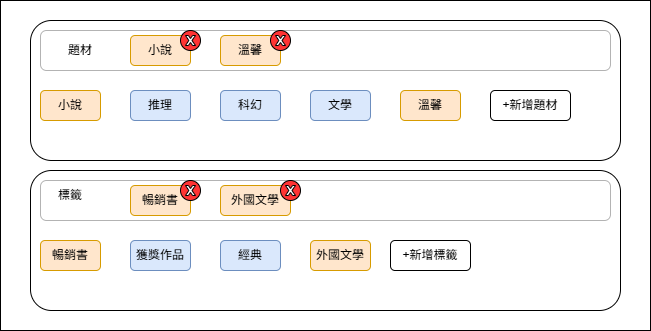

The diagram above was exported from draw.io. Its source (the exported page's mxGraphModel, read from the mxfile embedded in the PNG):
<mxGraphModel dx="1389" dy="831" grid="1" gridSize="10" guides="1" tooltips="1" connect="1" arrows="1" fold="1" page="1" pageScale="1" pageWidth="827" pageHeight="1169" math="0" shadow="0">
  <root>
    <mxCell id="0" />
    <mxCell id="1" parent="0" />
    <mxCell id="QWHWrBPyDcIuH5LoBPDl-1" value="" style="rounded=0;whiteSpace=wrap;html=1;" vertex="1" parent="1">
      <mxGeometry x="110" y="160" width="650" height="330" as="geometry" />
    </mxCell>
    <mxCell id="QWHWrBPyDcIuH5LoBPDl-4" value="" style="rounded=1;whiteSpace=wrap;html=1;" vertex="1" parent="1">
      <mxGeometry x="140" y="180" width="590" height="140" as="geometry" />
    </mxCell>
    <mxCell id="QWHWrBPyDcIuH5LoBPDl-22" value="" style="rounded=1;whiteSpace=wrap;html=1;fillColor=none;strokeColor=#B3B3B3;" vertex="1" parent="1">
      <mxGeometry x="150" y="190" width="570" height="40" as="geometry" />
    </mxCell>
    <mxCell id="QWHWrBPyDcIuH5LoBPDl-2" value="題材" style="text;html=1;align=center;verticalAlign=middle;whiteSpace=wrap;rounded=0;" vertex="1" parent="1">
      <mxGeometry x="160" y="195" width="60" height="30" as="geometry" />
    </mxCell>
    <mxCell id="QWHWrBPyDcIuH5LoBPDl-5" value="" style="rounded=1;whiteSpace=wrap;html=1;" vertex="1" parent="1">
      <mxGeometry x="140" y="330" width="590" height="140" as="geometry" />
    </mxCell>
    <mxCell id="QWHWrBPyDcIuH5LoBPDl-3" value="標籤" style="text;html=1;align=center;verticalAlign=middle;whiteSpace=wrap;rounded=0;" vertex="1" parent="1">
      <mxGeometry x="150" y="340" width="60" height="30" as="geometry" />
    </mxCell>
    <mxCell id="QWHWrBPyDcIuH5LoBPDl-7" value="小說" style="text;html=1;align=center;verticalAlign=middle;whiteSpace=wrap;rounded=1;strokeColor=#d79b00;fillColor=#ffe6cc;" vertex="1" parent="1">
      <mxGeometry x="150" y="250" width="60" height="30" as="geometry" />
    </mxCell>
    <mxCell id="QWHWrBPyDcIuH5LoBPDl-8" value="推理" style="text;html=1;align=center;verticalAlign=middle;whiteSpace=wrap;rounded=1;strokeColor=#6c8ebf;fillColor=#dae8fc;" vertex="1" parent="1">
      <mxGeometry x="240" y="250" width="60" height="30" as="geometry" />
    </mxCell>
    <mxCell id="QWHWrBPyDcIuH5LoBPDl-9" value="科幻" style="text;html=1;align=center;verticalAlign=middle;whiteSpace=wrap;rounded=1;strokeColor=#6c8ebf;fillColor=#dae8fc;" vertex="1" parent="1">
      <mxGeometry x="330" y="250" width="60" height="30" as="geometry" />
    </mxCell>
    <mxCell id="QWHWrBPyDcIuH5LoBPDl-10" value="文學" style="text;html=1;align=center;verticalAlign=middle;whiteSpace=wrap;rounded=1;strokeColor=#6c8ebf;fillColor=#dae8fc;" vertex="1" parent="1">
      <mxGeometry x="420" y="250" width="60" height="30" as="geometry" />
    </mxCell>
    <mxCell id="QWHWrBPyDcIuH5LoBPDl-12" value="溫馨" style="text;html=1;align=center;verticalAlign=middle;whiteSpace=wrap;rounded=1;strokeColor=#d79b00;fillColor=#ffe6cc;" vertex="1" parent="1">
      <mxGeometry x="510" y="250" width="60" height="30" as="geometry" />
    </mxCell>
    <mxCell id="QWHWrBPyDcIuH5LoBPDl-13" value="暢銷書" style="text;html=1;align=center;verticalAlign=middle;whiteSpace=wrap;rounded=1;strokeColor=#d79b00;fillColor=#ffe6cc;" vertex="1" parent="1">
      <mxGeometry x="150" y="400" width="60" height="30" as="geometry" />
    </mxCell>
    <mxCell id="QWHWrBPyDcIuH5LoBPDl-14" value="獲獎作品" style="text;html=1;align=center;verticalAlign=middle;whiteSpace=wrap;rounded=1;strokeColor=#6c8ebf;fillColor=#dae8fc;" vertex="1" parent="1">
      <mxGeometry x="240" y="400" width="60" height="30" as="geometry" />
    </mxCell>
    <mxCell id="QWHWrBPyDcIuH5LoBPDl-16" value="經典" style="text;html=1;align=center;verticalAlign=middle;whiteSpace=wrap;rounded=1;strokeColor=#6c8ebf;fillColor=#dae8fc;" vertex="1" parent="1">
      <mxGeometry x="330" y="400" width="60" height="30" as="geometry" />
    </mxCell>
    <mxCell id="QWHWrBPyDcIuH5LoBPDl-17" value="外國文學" style="text;html=1;align=center;verticalAlign=middle;whiteSpace=wrap;rounded=1;strokeColor=#d79b00;fillColor=#ffe6cc;" vertex="1" parent="1">
      <mxGeometry x="420" y="400" width="60" height="30" as="geometry" />
    </mxCell>
    <mxCell id="QWHWrBPyDcIuH5LoBPDl-19" value="+新增題材" style="text;html=1;align=center;verticalAlign=middle;whiteSpace=wrap;rounded=1;strokeColor=default;" vertex="1" parent="1">
      <mxGeometry x="600" y="250" width="80" height="30" as="geometry" />
    </mxCell>
    <mxCell id="QWHWrBPyDcIuH5LoBPDl-20" value="+新增標籤" style="text;html=1;align=center;verticalAlign=middle;whiteSpace=wrap;rounded=1;strokeColor=default;" vertex="1" parent="1">
      <mxGeometry x="500" y="400" width="80" height="30" as="geometry" />
    </mxCell>
    <mxCell id="QWHWrBPyDcIuH5LoBPDl-25" value="" style="rounded=1;whiteSpace=wrap;html=1;fillColor=none;strokeColor=#B3B3B3;" vertex="1" parent="1">
      <mxGeometry x="150" y="340" width="570" height="40" as="geometry" />
    </mxCell>
    <mxCell id="QWHWrBPyDcIuH5LoBPDl-26" value="小說" style="text;html=1;align=center;verticalAlign=middle;whiteSpace=wrap;rounded=1;strokeColor=#d79b00;fillColor=#ffe6cc;" vertex="1" parent="1">
      <mxGeometry x="240" y="195" width="60" height="30" as="geometry" />
    </mxCell>
    <mxCell id="QWHWrBPyDcIuH5LoBPDl-27" value="溫馨" style="text;html=1;align=center;verticalAlign=middle;whiteSpace=wrap;rounded=1;strokeColor=#d79b00;fillColor=#ffe6cc;" vertex="1" parent="1">
      <mxGeometry x="330" y="195" width="60" height="30" as="geometry" />
    </mxCell>
    <mxCell id="QWHWrBPyDcIuH5LoBPDl-28" value="暢銷書" style="text;html=1;align=center;verticalAlign=middle;whiteSpace=wrap;rounded=1;strokeColor=#d79b00;fillColor=#ffe6cc;" vertex="1" parent="1">
      <mxGeometry x="240" y="345" width="60" height="30" as="geometry" />
    </mxCell>
    <mxCell id="QWHWrBPyDcIuH5LoBPDl-29" value="外國文學" style="text;html=1;align=center;verticalAlign=middle;whiteSpace=wrap;rounded=1;strokeColor=#d79b00;fillColor=#ffe6cc;" vertex="1" parent="1">
      <mxGeometry x="330" y="345" width="70" height="30" as="geometry" />
    </mxCell>
    <mxCell id="QWHWrBPyDcIuH5LoBPDl-32" value="" style="group" vertex="1" connectable="0" parent="1">
      <mxGeometry x="290" y="190" width="20" height="20" as="geometry" />
    </mxCell>
    <mxCell id="QWHWrBPyDcIuH5LoBPDl-30" value="" style="ellipse;whiteSpace=wrap;html=1;aspect=fixed;fillColor=#FF3333;strokeColor=default;" vertex="1" parent="QWHWrBPyDcIuH5LoBPDl-32">
      <mxGeometry width="20" height="20" as="geometry" />
    </mxCell>
    <mxCell id="QWHWrBPyDcIuH5LoBPDl-31" value="" style="verticalLabelPosition=bottom;verticalAlign=top;html=1;shape=mxgraph.basic.x" vertex="1" parent="QWHWrBPyDcIuH5LoBPDl-32">
      <mxGeometry x="5" y="5" width="10" height="10" as="geometry" />
    </mxCell>
    <mxCell id="QWHWrBPyDcIuH5LoBPDl-35" value="" style="group" vertex="1" connectable="0" parent="1">
      <mxGeometry x="380" y="190" width="20" height="20" as="geometry" />
    </mxCell>
    <mxCell id="QWHWrBPyDcIuH5LoBPDl-36" value="" style="ellipse;whiteSpace=wrap;html=1;aspect=fixed;fillColor=#FF3333;strokeColor=default;" vertex="1" parent="QWHWrBPyDcIuH5LoBPDl-35">
      <mxGeometry width="20" height="20" as="geometry" />
    </mxCell>
    <mxCell id="QWHWrBPyDcIuH5LoBPDl-37" value="" style="verticalLabelPosition=bottom;verticalAlign=top;html=1;shape=mxgraph.basic.x" vertex="1" parent="QWHWrBPyDcIuH5LoBPDl-35">
      <mxGeometry x="5" y="5" width="10" height="10" as="geometry" />
    </mxCell>
    <mxCell id="QWHWrBPyDcIuH5LoBPDl-38" value="" style="group" vertex="1" connectable="0" parent="1">
      <mxGeometry x="290" y="340" width="20" height="20" as="geometry" />
    </mxCell>
    <mxCell id="QWHWrBPyDcIuH5LoBPDl-39" value="" style="ellipse;whiteSpace=wrap;html=1;aspect=fixed;fillColor=#FF3333;strokeColor=default;" vertex="1" parent="QWHWrBPyDcIuH5LoBPDl-38">
      <mxGeometry width="20" height="20" as="geometry" />
    </mxCell>
    <mxCell id="QWHWrBPyDcIuH5LoBPDl-40" value="" style="verticalLabelPosition=bottom;verticalAlign=top;html=1;shape=mxgraph.basic.x" vertex="1" parent="QWHWrBPyDcIuH5LoBPDl-38">
      <mxGeometry x="5" y="5" width="10" height="10" as="geometry" />
    </mxCell>
    <mxCell id="QWHWrBPyDcIuH5LoBPDl-41" value="" style="group" vertex="1" connectable="0" parent="1">
      <mxGeometry x="390" y="340" width="20" height="20" as="geometry" />
    </mxCell>
    <mxCell id="QWHWrBPyDcIuH5LoBPDl-42" value="" style="ellipse;whiteSpace=wrap;html=1;aspect=fixed;fillColor=#FF3333;strokeColor=default;" vertex="1" parent="QWHWrBPyDcIuH5LoBPDl-41">
      <mxGeometry width="20" height="20" as="geometry" />
    </mxCell>
    <mxCell id="QWHWrBPyDcIuH5LoBPDl-43" value="" style="verticalLabelPosition=bottom;verticalAlign=top;html=1;shape=mxgraph.basic.x" vertex="1" parent="QWHWrBPyDcIuH5LoBPDl-41">
      <mxGeometry x="5" y="5" width="10" height="10" as="geometry" />
    </mxCell>
  </root>
</mxGraphModel>